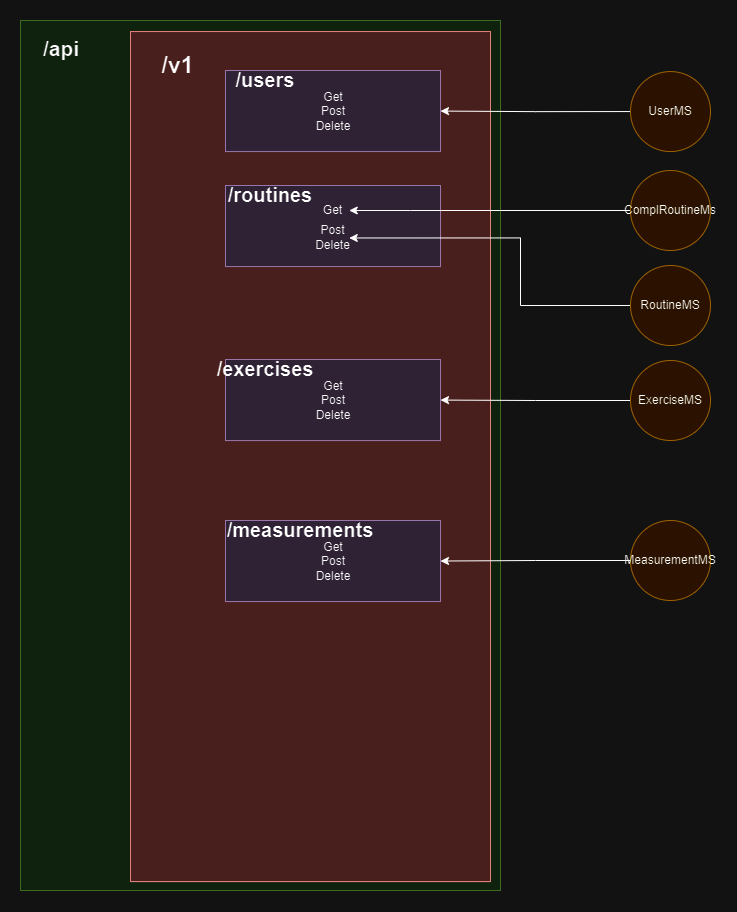

The diagram above was exported from draw.io. Its source (the exported page's mxGraphModel, read from the mxfile embedded in the PNG):
<mxGraphModel dx="1500" dy="746" grid="1" gridSize="10" guides="1" tooltips="1" connect="1" arrows="1" fold="1" page="1" pageScale="1" pageWidth="1100" pageHeight="850" math="0" shadow="0">
  <root>
    <mxCell id="0" />
    <mxCell id="1" parent="0" />
    <mxCell id="-rj9_8ayYfqv_vTC2uEO-7" value="" style="group;fontSize=31;" vertex="1" connectable="0" parent="1">
      <mxGeometry x="360" y="100" width="480" height="870" as="geometry" />
    </mxCell>
    <mxCell id="-rj9_8ayYfqv_vTC2uEO-5" value="" style="rounded=0;whiteSpace=wrap;html=1;fillColor=#d5e8d4;strokeColor=#82b366;" vertex="1" parent="-rj9_8ayYfqv_vTC2uEO-7">
      <mxGeometry width="480" height="870" as="geometry" />
    </mxCell>
    <mxCell id="-rj9_8ayYfqv_vTC2uEO-6" value="/api" style="text;html=1;align=center;verticalAlign=middle;whiteSpace=wrap;rounded=0;fontSize=21;fontStyle=1" vertex="1" parent="-rj9_8ayYfqv_vTC2uEO-7">
      <mxGeometry x="11.071428571428573" y="11.05263157894737" width="60.394642857142856" height="33.15789473684211" as="geometry" />
    </mxCell>
    <mxCell id="-rj9_8ayYfqv_vTC2uEO-10" value="" style="group;fillColor=#f8cecc;strokeColor=#b85450;" vertex="1" connectable="0" parent="-rj9_8ayYfqv_vTC2uEO-7">
      <mxGeometry x="110" y="11.05" width="360" height="850" as="geometry" />
    </mxCell>
    <mxCell id="-rj9_8ayYfqv_vTC2uEO-8" value="" style="rounded=0;whiteSpace=wrap;html=1;verticalAlign=middle;labelPosition=center;verticalLabelPosition=middle;align=center;textDirection=ltr;horizontal=1;fillColor=#f8cecc;strokeColor=#b85450;" vertex="1" parent="-rj9_8ayYfqv_vTC2uEO-10">
      <mxGeometry width="360" height="850" as="geometry" />
    </mxCell>
    <mxCell id="-rj9_8ayYfqv_vTC2uEO-9" value="/v1" style="text;html=1;align=center;verticalAlign=middle;whiteSpace=wrap;rounded=0;fontSize=23;fontStyle=1" vertex="1" parent="-rj9_8ayYfqv_vTC2uEO-10">
      <mxGeometry y="13.533928571428572" width="95" height="40.60178571428572" as="geometry" />
    </mxCell>
    <mxCell id="-rj9_8ayYfqv_vTC2uEO-13" value="" style="group" vertex="1" connectable="0" parent="-rj9_8ayYfqv_vTC2uEO-10">
      <mxGeometry x="95" y="38.95" width="215" height="81.05" as="geometry" />
    </mxCell>
    <mxCell id="-rj9_8ayYfqv_vTC2uEO-11" value="" style="rounded=0;whiteSpace=wrap;html=1;fillColor=#e1d5e7;strokeColor=#9673a6;" vertex="1" parent="-rj9_8ayYfqv_vTC2uEO-13">
      <mxGeometry width="215" height="81.05" as="geometry" />
    </mxCell>
    <mxCell id="-rj9_8ayYfqv_vTC2uEO-12" value="/users" style="text;html=1;align=center;verticalAlign=middle;whiteSpace=wrap;rounded=0;fontSize=20;fontStyle=1" vertex="1" parent="-rj9_8ayYfqv_vTC2uEO-13">
      <mxGeometry x="10" y="3.6665912689436775" width="60" height="10.999773806831032" as="geometry" />
    </mxCell>
    <mxCell id="-rj9_8ayYfqv_vTC2uEO-14" value="Get&lt;div&gt;Post&lt;/div&gt;&lt;div&gt;Delete&lt;/div&gt;" style="text;html=1;align=center;verticalAlign=middle;whiteSpace=wrap;rounded=0;" vertex="1" parent="-rj9_8ayYfqv_vTC2uEO-13">
      <mxGeometry x="77.5" y="35.02954761366206" width="60" height="10.999773806831032" as="geometry" />
    </mxCell>
    <mxCell id="-rj9_8ayYfqv_vTC2uEO-27" value="" style="group" vertex="1" connectable="0" parent="-rj9_8ayYfqv_vTC2uEO-10">
      <mxGeometry x="95" y="153.95" width="215" height="81.05" as="geometry" />
    </mxCell>
    <mxCell id="-rj9_8ayYfqv_vTC2uEO-28" value="" style="rounded=0;whiteSpace=wrap;html=1;fillColor=#e1d5e7;strokeColor=#9673a6;" vertex="1" parent="-rj9_8ayYfqv_vTC2uEO-27">
      <mxGeometry width="215" height="81.05" as="geometry" />
    </mxCell>
    <mxCell id="-rj9_8ayYfqv_vTC2uEO-29" value="/routines" style="text;html=1;align=center;verticalAlign=middle;whiteSpace=wrap;rounded=0;fontSize=20;fontStyle=1" vertex="1" parent="-rj9_8ayYfqv_vTC2uEO-27">
      <mxGeometry x="15" y="3.6665912689436775" width="60" height="10.999773806831032" as="geometry" />
    </mxCell>
    <mxCell id="-rj9_8ayYfqv_vTC2uEO-30" value="&lt;div&gt;&lt;span style=&quot;background-color: initial;&quot;&gt;Post&lt;/span&gt;&lt;br&gt;&lt;/div&gt;&lt;div&gt;Delete&lt;/div&gt;" style="text;html=1;align=center;verticalAlign=middle;whiteSpace=wrap;rounded=0;" vertex="1" parent="-rj9_8ayYfqv_vTC2uEO-27">
      <mxGeometry x="91.25" y="40" width="32.5" height="24.97" as="geometry" />
    </mxCell>
    <mxCell id="-rj9_8ayYfqv_vTC2uEO-37" value="Get" style="text;html=1;align=center;verticalAlign=middle;whiteSpace=wrap;rounded=0;" vertex="1" parent="-rj9_8ayYfqv_vTC2uEO-27">
      <mxGeometry x="91.25" y="20" width="32.5" height="10" as="geometry" />
    </mxCell>
    <mxCell id="-rj9_8ayYfqv_vTC2uEO-41" value="" style="group" vertex="1" connectable="0" parent="-rj9_8ayYfqv_vTC2uEO-10">
      <mxGeometry x="95" y="327.95" width="215" height="81.05" as="geometry" />
    </mxCell>
    <mxCell id="-rj9_8ayYfqv_vTC2uEO-42" value="" style="rounded=0;whiteSpace=wrap;html=1;fillColor=#e1d5e7;strokeColor=#9673a6;" vertex="1" parent="-rj9_8ayYfqv_vTC2uEO-41">
      <mxGeometry width="215" height="81.05" as="geometry" />
    </mxCell>
    <mxCell id="-rj9_8ayYfqv_vTC2uEO-43" value="/exercises" style="text;html=1;align=center;verticalAlign=middle;whiteSpace=wrap;rounded=0;fontSize=20;fontStyle=1" vertex="1" parent="-rj9_8ayYfqv_vTC2uEO-41">
      <mxGeometry x="10" y="3.6665912689436775" width="60" height="10.999773806831032" as="geometry" />
    </mxCell>
    <mxCell id="-rj9_8ayYfqv_vTC2uEO-44" value="Get&lt;div&gt;Post&lt;/div&gt;&lt;div&gt;Delete&lt;/div&gt;" style="text;html=1;align=center;verticalAlign=middle;whiteSpace=wrap;rounded=0;" vertex="1" parent="-rj9_8ayYfqv_vTC2uEO-41">
      <mxGeometry x="77.5" y="35.02954761366206" width="60" height="10.999773806831032" as="geometry" />
    </mxCell>
    <mxCell id="-rj9_8ayYfqv_vTC2uEO-50" value="" style="group" vertex="1" connectable="0" parent="-rj9_8ayYfqv_vTC2uEO-10">
      <mxGeometry x="95" y="488.95" width="215" height="81.05" as="geometry" />
    </mxCell>
    <mxCell id="-rj9_8ayYfqv_vTC2uEO-51" value="" style="rounded=0;whiteSpace=wrap;html=1;fillColor=#e1d5e7;strokeColor=#9673a6;" vertex="1" parent="-rj9_8ayYfqv_vTC2uEO-50">
      <mxGeometry width="215" height="81.05" as="geometry" />
    </mxCell>
    <mxCell id="-rj9_8ayYfqv_vTC2uEO-52" value="/measurements" style="text;html=1;align=center;verticalAlign=middle;whiteSpace=wrap;rounded=0;fontSize=20;fontStyle=1" vertex="1" parent="-rj9_8ayYfqv_vTC2uEO-50">
      <mxGeometry x="45" y="3.6665912689436775" width="60" height="10.999773806831032" as="geometry" />
    </mxCell>
    <mxCell id="-rj9_8ayYfqv_vTC2uEO-53" value="Get&lt;div&gt;Post&lt;/div&gt;&lt;div&gt;Delete&lt;/div&gt;" style="text;html=1;align=center;verticalAlign=middle;whiteSpace=wrap;rounded=0;" vertex="1" parent="-rj9_8ayYfqv_vTC2uEO-50">
      <mxGeometry x="77.5" y="35.02954761366206" width="60" height="10.999773806831032" as="geometry" />
    </mxCell>
    <mxCell id="-rj9_8ayYfqv_vTC2uEO-32" style="edgeStyle=orthogonalEdgeStyle;rounded=0;orthogonalLoop=1;jettySize=auto;html=1;exitX=0;exitY=0.5;exitDx=0;exitDy=0;" edge="1" parent="1" source="-rj9_8ayYfqv_vTC2uEO-31" target="-rj9_8ayYfqv_vTC2uEO-11">
      <mxGeometry relative="1" as="geometry" />
    </mxCell>
    <mxCell id="-rj9_8ayYfqv_vTC2uEO-31" value="UserMS" style="ellipse;whiteSpace=wrap;html=1;aspect=fixed;fillColor=#ffe6cc;strokeColor=#d79b00;" vertex="1" parent="1">
      <mxGeometry x="970" y="151.05" width="80" height="80" as="geometry" />
    </mxCell>
    <mxCell id="-rj9_8ayYfqv_vTC2uEO-49" style="edgeStyle=orthogonalEdgeStyle;rounded=0;orthogonalLoop=1;jettySize=auto;html=1;exitX=0;exitY=0.5;exitDx=0;exitDy=0;entryX=1;entryY=0.5;entryDx=0;entryDy=0;" edge="1" parent="1" source="-rj9_8ayYfqv_vTC2uEO-33" target="-rj9_8ayYfqv_vTC2uEO-30">
      <mxGeometry relative="1" as="geometry">
        <Array as="points">
          <mxPoint x="860" y="385" />
          <mxPoint x="860" y="318" />
        </Array>
      </mxGeometry>
    </mxCell>
    <mxCell id="-rj9_8ayYfqv_vTC2uEO-33" value="RoutineMS" style="ellipse;whiteSpace=wrap;html=1;aspect=fixed;fillColor=#ffe6cc;strokeColor=#d79b00;" vertex="1" parent="1">
      <mxGeometry x="970" y="345" width="80" height="80" as="geometry" />
    </mxCell>
    <mxCell id="-rj9_8ayYfqv_vTC2uEO-39" style="edgeStyle=orthogonalEdgeStyle;rounded=0;orthogonalLoop=1;jettySize=auto;html=1;exitX=0;exitY=0.5;exitDx=0;exitDy=0;" edge="1" parent="1" source="-rj9_8ayYfqv_vTC2uEO-36" target="-rj9_8ayYfqv_vTC2uEO-37">
      <mxGeometry relative="1" as="geometry">
        <Array as="points">
          <mxPoint x="750" y="290" />
          <mxPoint x="750" y="290" />
        </Array>
      </mxGeometry>
    </mxCell>
    <mxCell id="-rj9_8ayYfqv_vTC2uEO-36" value="ComplRoutineMs" style="ellipse;whiteSpace=wrap;html=1;aspect=fixed;fillColor=#ffe6cc;strokeColor=#d79b00;" vertex="1" parent="1">
      <mxGeometry x="970" y="250" width="80" height="80" as="geometry" />
    </mxCell>
    <mxCell id="-rj9_8ayYfqv_vTC2uEO-48" style="edgeStyle=orthogonalEdgeStyle;rounded=0;orthogonalLoop=1;jettySize=auto;html=1;exitX=0;exitY=0.5;exitDx=0;exitDy=0;" edge="1" parent="1" source="-rj9_8ayYfqv_vTC2uEO-46" target="-rj9_8ayYfqv_vTC2uEO-42">
      <mxGeometry relative="1" as="geometry" />
    </mxCell>
    <mxCell id="-rj9_8ayYfqv_vTC2uEO-46" value="ExerciseMS" style="ellipse;whiteSpace=wrap;html=1;aspect=fixed;fillColor=#ffe6cc;strokeColor=#d79b00;" vertex="1" parent="1">
      <mxGeometry x="970" y="440" width="80" height="80" as="geometry" />
    </mxCell>
    <mxCell id="-rj9_8ayYfqv_vTC2uEO-56" style="edgeStyle=orthogonalEdgeStyle;rounded=0;orthogonalLoop=1;jettySize=auto;html=1;exitX=0;exitY=0.5;exitDx=0;exitDy=0;entryX=1;entryY=0.5;entryDx=0;entryDy=0;" edge="1" parent="1" source="-rj9_8ayYfqv_vTC2uEO-54" target="-rj9_8ayYfqv_vTC2uEO-51">
      <mxGeometry relative="1" as="geometry" />
    </mxCell>
    <mxCell id="-rj9_8ayYfqv_vTC2uEO-54" value="MeasurementMS" style="ellipse;whiteSpace=wrap;html=1;aspect=fixed;fillColor=#ffe6cc;strokeColor=#d79b00;" vertex="1" parent="1">
      <mxGeometry x="970" y="600" width="80" height="80" as="geometry" />
    </mxCell>
  </root>
</mxGraphModel>